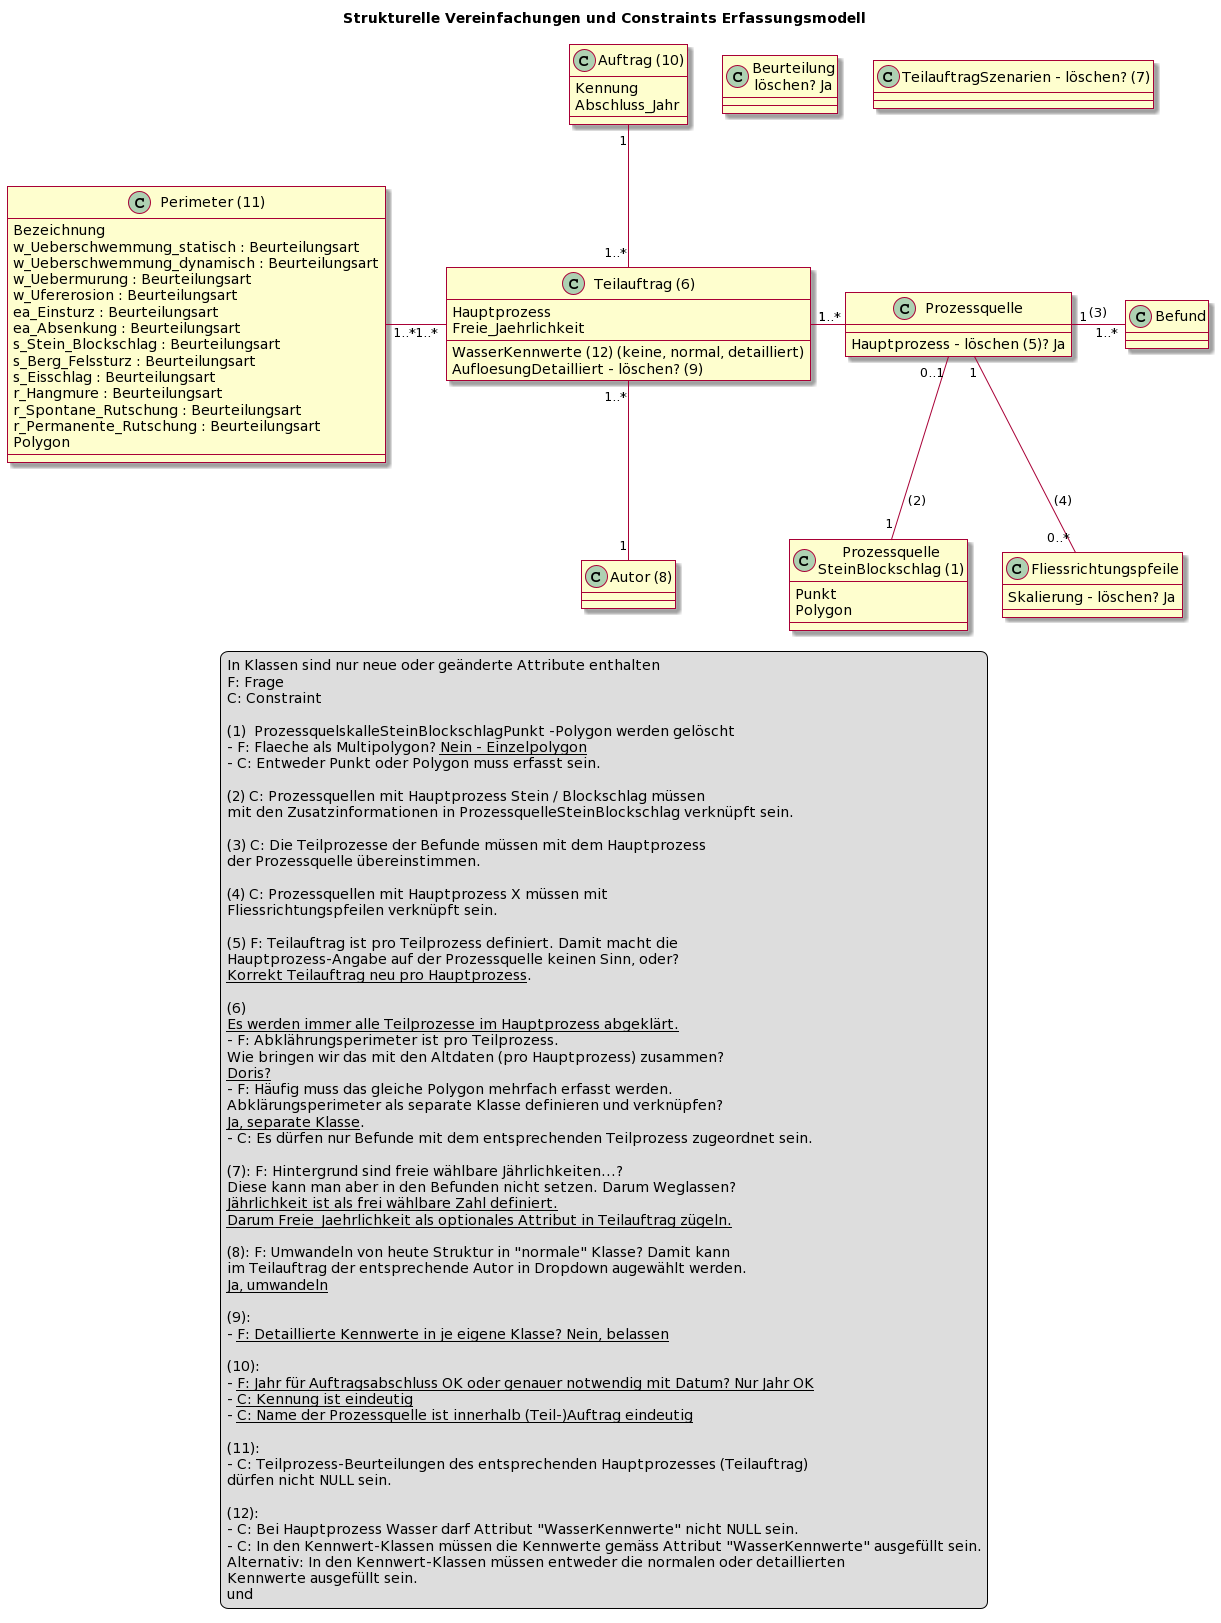

The diagram above was rendered by PlantUML. Its source (embedded in the PNG):
@startuml
skin rose

title Strukturelle Vereinfachungen und Constraints Erfassungsmodell

class "Prozessquelle\nSteinBlockschlag (1)" as pqs {
  Punkt
  Polygon
}

class "Prozessquelle" as pq {
  Hauptprozess - löschen (5)? Ja
}

class "Befund" as bef {}

class "Fliessrichtungspfeile" as pfeil {
  Skalierung - löschen? Ja
}

class "Teilauftrag (6)" as ta {
  Hauptprozess
  WasserKennwerte (12) (keine, normal, detailliert)
  AufloesungDetailliert - löschen? (9)
  Freie_Jaehrlichkeit
}

class "Perimeter (11)" as peri {
  Bezeichnung
  w_Ueberschwemmung_statisch : Beurteilungsart
  w_Ueberschwemmung_dynamisch : Beurteilungsart
  w_Uebermurung : Beurteilungsart
  w_Ufererosion : Beurteilungsart
  ea_Einsturz : Beurteilungsart
  ea_Absenkung : Beurteilungsart
  s_Stein_Blockschlag : Beurteilungsart
  s_Berg_Felssturz : Beurteilungsart
  s_Eisschlag : Beurteilungsart
  r_Hangmure : Beurteilungsart
  r_Spontane_Rutschung : Beurteilungsart
  r_Permanente_Rutschung : Beurteilungsart
  Polygon
}

class "Autor (8)" as aut {}

class "Beurteilung\nlöschen? Ja" as b {}

class "TeilauftragSzenarien - löschen? (7)" as tas {}

class "Auftrag (10)" as a {
  Kennung
  Abschluss_Jahr
}

pq "1" -right- "1..*" bef : (3)
pq "0..1" -- "1" pqs : (2)
pq "1" -- "0..*" pfeil : (4)

a "1" -- "1..*" ta
ta "1" -right- "1..*" pq
ta "1..*" -- "1" aut

ta "1..*" -left- "1..*" peri : "      "



legend
In Klassen sind nur neue oder geänderte Attribute enthalten
F: Frage
C: Constraint

(1)  ProzessquelskalleSteinBlockschlagPunkt -Polygon werden gelöscht
- F: Flaeche als Multipolygon? __Nein - Einzelpolygon__
- C: Entweder Punkt oder Polygon muss erfasst sein.

(2) C: Prozessquellen mit Hauptprozess Stein / Blockschlag müssen
mit den Zusatzinformationen in ProzessquelleSteinBlockschlag verknüpft sein.

(3) C: Die Teilprozesse der Befunde müssen mit dem Hauptprozess
der Prozessquelle übereinstimmen.

(4) C: Prozessquellen mit Hauptprozess X müssen mit 
Fliessrichtungspfeilen verknüpft sein.

(5) F: Teilauftrag ist pro Teilprozess definiert. Damit macht die 
Hauptprozess-Angabe auf der Prozessquelle keinen Sinn, oder? 
__Korrekt Teilauftrag neu pro Hauptprozess__.

(6)
__Es werden immer alle Teilprozesse im Hauptprozess abgeklärt.__
- F: Abklährungsperimeter ist pro Teilprozess. 
Wie bringen wir das mit den Altdaten (pro Hauptprozess) zusammen?
__Doris?__
- F: Häufig muss das gleiche Polygon mehrfach erfasst werden. 
Abklärungsperimeter als separate Klasse definieren und verknüpfen?
__Ja, separate Klasse__.
- C: Es dürfen nur Befunde mit dem entsprechenden Teilprozess zugeordnet sein.

(7): F: Hintergrund sind freie wählbare Jährlichkeiten...?
Diese kann man aber in den Befunden nicht setzen. Darum Weglassen?
__Jährlichkeit ist als frei wählbare Zahl definiert.__
__Darum Freie_Jaehrlichkeit als optionales Attribut in Teilauftrag zügeln.__

(8): F: Umwandeln von heute Struktur in "normale" Klasse? Damit kann
im Teilauftrag der entsprechende Autor in Dropdown augewählt werden.
__Ja, umwandeln__

(9): 
- __F: Detaillierte Kennwerte in je eigene Klasse? Nein, belassen__

(10):
- __F: Jahr für Auftragsabschluss OK oder genauer notwendig mit Datum? Nur Jahr OK__
- __C: Kennung ist eindeutig__
- __C: Name der Prozessquelle ist innerhalb (Teil-)Auftrag eindeutig__

(11):
- C: Teilprozess-Beurteilungen des entsprechenden Hauptprozesses (Teilauftrag)
dürfen nicht NULL sein.

(12):
- C: Bei Hauptprozess Wasser darf Attribut "WasserKennwerte" nicht NULL sein.
- C: In den Kennwert-Klassen müssen die Kennwerte gemäss Attribut "WasserKennwerte" ausgefüllt sein.
Alternativ: In den Kennwert-Klassen müssen entweder die normalen oder detaillierten
Kennwerte ausgefüllt sein.
und 
end legend
@enduml